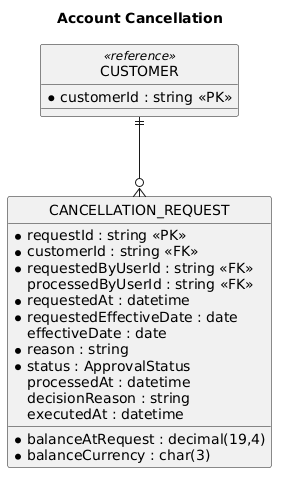

The diagram above was rendered by PlantUML. Its source (embedded in the PNG):
@startuml
hide circle
skinparam linetype ortho
skinparam nodesep 60
skinparam ranksep 80
skinparam shadowing false
skinparam entity {
 BackgroundColor #FFFFFF
 BorderColor #2B3E6A
 BackgroundColor<<reference>> #EEF2F6
 BorderColor<<reference>> #94A3B8
}
title Account Cancellation
entity "CANCELLATION_REQUEST" as CANCELLATION_REQUEST {
  *requestId : string <<PK>>
  *customerId : string <<FK>>
  *requestedByUserId : string <<FK>>
  processedByUserId : string <<FK>>
  *requestedAt : datetime
  *requestedEffectiveDate : date
  effectiveDate : date
  *reason : string
  *balanceAtRequest : decimal(19,4)
  *balanceCurrency : char(3)
  *status : ApprovalStatus
  processedAt : datetime
  decisionReason : string
  executedAt : datetime
}
entity "CUSTOMER" as CUSTOMER <<reference>> {
  *customerId : string <<PK>>
}
CUSTOMER ||--o{ CANCELLATION_REQUEST
@enduml